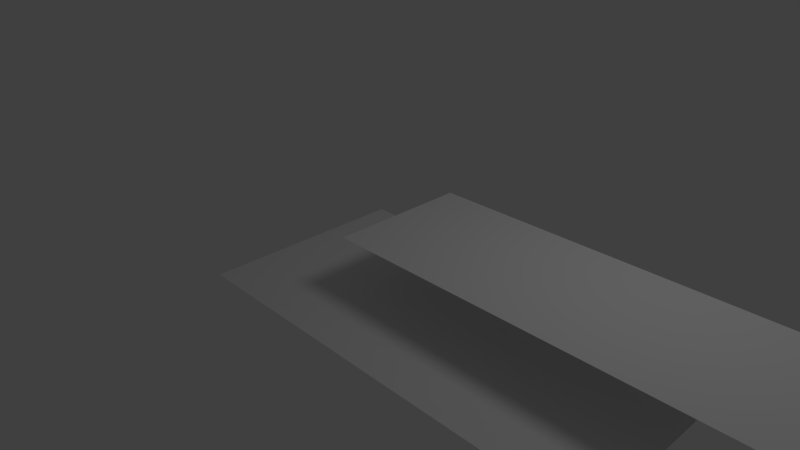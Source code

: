 # Source: intro-seg1.blend  (saved by Blender 2.59.0; exported with 4.5.12 LTS)
import bpy
from mathutils import Matrix  # noqa: F401  (used for matrix-valued properties, if any)

bpy.ops.wm.read_factory_settings(use_empty=True)
scene = bpy.context.scene
scene.name = 'Scene'

# ---- collections
col_collection_1 = bpy.data.collections.new('Collection 1'); scene.collection.children.link(col_collection_1)
col_collection_11 = bpy.data.collections.new('Collection 11'); scene.collection.children.link(col_collection_11)
col_collection_11.hide_render = True
col_collection_11.hide_viewport = True
col_collection_12 = bpy.data.collections.new('Collection 12'); scene.collection.children.link(col_collection_12)
col_collection_12.hide_render = True
col_collection_12.hide_viewport = True
col_collection_16 = bpy.data.collections.new('Collection 16'); scene.collection.children.link(col_collection_16)
col_collection_16.hide_render = True
col_collection_16.hide_viewport = True
col_collection_17 = bpy.data.collections.new('Collection 17'); scene.collection.children.link(col_collection_17)
col_collection_17.hide_render = True
col_collection_17.hide_viewport = True

# ---- world
world_world = bpy.data.worlds.new('World'); scene.world = world_world
world_world.color = (0.05088, 0.05088, 0.05088)
world_world.use_sun_shadow = False
world_world.sun_shadow_jitter_overblur = 0.0
world_world.cycles.sampling_method = 'MANUAL'
world_world.cycles.sample_map_resolution = 256

# ---- cameras
cam_camera = bpy.data.cameras.new('Camera')
cam_camera.clip_end = 100.0
cam_camera.lens = 35.0
cam_camera.ortho_scale = 7.314
cam_camera.dof.focus_distance = 0.0
cam_camera.dof.aperture_fstop = 128.0

# ---- lights
light_lamp = bpy.data.lights.new('Lamp', 'POINT')
light_lamp.transmission_factor = 0.0
light_lamp.cutoff_distance = 30.0
light_lamp.energy = 100.0
light_lamp.shadow_buffer_clip_start = 1.001
light_lamp.shadow_soft_size = 1.0
light_lamp.shadow_maximum_resolution = 0.006
light_lamp.use_absolute_resolution = True
light_lamp.cycles.use_multiple_importance_sampling = False

# ---- meshes
me_plane_038 = bpy.data.meshes.new('Plane.038')
me_plane_038.from_pydata([(1.0, 1.0, 0.0), (1.0, -1.0, 0.0), (-1.0, -1.0, 0.0), (-1.0, 1.0, 0.0)], [], [(0, 3, 2, 1)])
_uv = me_plane_038.uv_layers.new(name='UVTex')
_uv.uv.foreach_set('vector', [1.0, 1.0, 2.078e-07, 1.0, 0.0, 0.0, 1.0, 0.0])
me_plane_038.use_remesh_preserve_volume = False
me_plane_038.use_remesh_preserve_attributes = False
me_plane_038.use_mirror_vertex_groups = False
me_plane_038.update()
me_plane_037 = bpy.data.meshes.new('Plane.037')
me_plane_037.from_pydata([(1.0, 1.0, 0.0), (1.0, -1.0, 0.0), (-1.0, -1.0, 0.0), (-1.0, 1.0, 0.0)], [], [(0, 3, 2, 1)])
_uv = me_plane_037.uv_layers.new(name='UVTex')
_uv.uv.foreach_set('vector', [1.0, 1.0, 2.078e-07, 1.0, 0.0, 0.0, 1.0, 0.0])
me_plane_037.use_remesh_preserve_volume = False
me_plane_037.use_remesh_preserve_attributes = False
me_plane_037.use_mirror_vertex_groups = False
me_plane_037.update()
me_plane_036 = bpy.data.meshes.new('Plane.036')
me_plane_036.from_pydata([(1.0, 1.0, 0.0), (1.0, -1.0, 0.0), (-1.0, -1.0, 0.0), (-1.0, 1.0, 0.0)], [], [(0, 3, 2, 1)])
_uv = me_plane_036.uv_layers.new(name='UVTex')
_uv.uv.foreach_set('vector', [1.0, 1.0, 2.078e-07, 1.0, 0.0, 0.0, 1.0, 0.0])
me_plane_036.use_remesh_preserve_volume = False
me_plane_036.use_remesh_preserve_attributes = False
me_plane_036.use_mirror_vertex_groups = False
me_plane_036.update()
me_plane_035 = bpy.data.meshes.new('Plane.035')
me_plane_035.from_pydata([(1.0, 1.0, 0.0), (1.0, -1.0, 0.0), (-1.0, -1.0, 0.0), (-1.0, 1.0, 0.0)], [], [(0, 3, 2, 1)])
_uv = me_plane_035.uv_layers.new(name='UVTex')
_uv.uv.foreach_set('vector', [1.0, 1.0, 2.078e-07, 1.0, 0.0, 0.0, 1.0, 0.0])
me_plane_035.use_remesh_preserve_volume = False
me_plane_035.use_remesh_preserve_attributes = False
me_plane_035.use_mirror_vertex_groups = False
me_plane_035.update()
me_plane_034 = bpy.data.meshes.new('Plane.034')
me_plane_034.from_pydata([(1.0, 1.0, 0.0), (1.0, -1.0, 0.0), (-1.0, -1.0, 0.0), (-1.0, 1.0, 0.0)], [], [(0, 3, 2, 1)])
_uv = me_plane_034.uv_layers.new(name='UVTex')
_uv.uv.foreach_set('vector', [1.0, 1.0, 2.078e-07, 1.0, 0.0, 0.0, 1.0, 0.0])
me_plane_034.use_remesh_preserve_volume = False
me_plane_034.use_remesh_preserve_attributes = False
me_plane_034.use_mirror_vertex_groups = False
me_plane_034.update()
me_plane_033 = bpy.data.meshes.new('Plane.033')
me_plane_033.from_pydata([(1.0, 1.0, 0.0), (1.0, -1.0, 0.0), (-1.0, -1.0, 0.0), (-1.0, 1.0, 0.0)], [], [(0, 3, 2, 1)])
_uv = me_plane_033.uv_layers.new(name='UVTex')
_uv.uv.foreach_set('vector', [1.0, 1.0, 2.078e-07, 1.0, 0.0, 0.0, 1.0, 0.0])
me_plane_033.use_remesh_preserve_volume = False
me_plane_033.use_remesh_preserve_attributes = False
me_plane_033.use_mirror_vertex_groups = False
me_plane_033.update()
me_plane_032 = bpy.data.meshes.new('Plane.032')
me_plane_032.from_pydata([(1.0, 1.0, 0.0), (1.0, -1.0, 0.0), (-1.0, -1.0, 0.0), (-1.0, 1.0, 0.0)], [], [(0, 3, 2, 1)])
_uv = me_plane_032.uv_layers.new(name='UVTex')
_uv.uv.foreach_set('vector', [1.0, 1.0, 2.078e-07, 1.0, 0.0, 0.0, 1.0, 0.0])
me_plane_032.use_remesh_preserve_volume = False
me_plane_032.use_remesh_preserve_attributes = False
me_plane_032.use_mirror_vertex_groups = False
me_plane_032.update()
me_plane_031 = bpy.data.meshes.new('Plane.031')
me_plane_031.from_pydata([(1.0, 1.0, 0.0), (1.0, -1.0, 0.0), (-1.0, -1.0, 0.0), (-1.0, 1.0, 0.0)], [], [(0, 3, 2, 1)])
_uv = me_plane_031.uv_layers.new(name='UVTex')
_uv.uv.foreach_set('vector', [1.0, 1.0, 2.078e-07, 1.0, 0.0, 0.0, 1.0, 0.0])
me_plane_031.use_remesh_preserve_volume = False
me_plane_031.use_remesh_preserve_attributes = False
me_plane_031.use_mirror_vertex_groups = False
me_plane_031.update()
me_plane_030 = bpy.data.meshes.new('Plane.030')
me_plane_030.from_pydata([(1.0, 1.0, 0.0), (1.0, -1.0, 0.0), (-1.0, -1.0, 0.0), (-1.0, 1.0, 0.0)], [], [(0, 3, 2, 1)])
_uv = me_plane_030.uv_layers.new(name='UVTex')
_uv.uv.foreach_set('vector', [1.0, 1.0, 2.078e-07, 1.0, 0.0, 0.0, 1.0, 0.0])
me_plane_030.use_remesh_preserve_volume = False
me_plane_030.use_remesh_preserve_attributes = False
me_plane_030.use_mirror_vertex_groups = False
me_plane_030.update()
me_plane_029 = bpy.data.meshes.new('Plane.029')
me_plane_029.from_pydata([(1.0, 1.0, 0.0), (1.0, -1.0, 0.0), (-1.0, -1.0, 0.0), (-1.0, 1.0, 0.0)], [], [(0, 3, 2, 1)])
_uv = me_plane_029.uv_layers.new(name='UVTex')
_uv.uv.foreach_set('vector', [1.0, 1.0, 2.078e-07, 1.0, 0.0, 0.0, 1.0, 0.0])
me_plane_029.use_remesh_preserve_volume = False
me_plane_029.use_remesh_preserve_attributes = False
me_plane_029.use_mirror_vertex_groups = False
me_plane_029.update()
me_plane_028 = bpy.data.meshes.new('Plane.028')
me_plane_028.from_pydata([(1.0, 1.0, 0.0), (1.0, -1.0, 0.0), (-1.0, -1.0, 0.0), (-1.0, 1.0, 0.0)], [], [(0, 3, 2, 1)])
_uv = me_plane_028.uv_layers.new(name='UVTex')
_uv.uv.foreach_set('vector', [1.0, 1.0, 2.078e-07, 1.0, 0.0, 0.0, 1.0, 0.0])
me_plane_028.use_remesh_preserve_volume = False
me_plane_028.use_remesh_preserve_attributes = False
me_plane_028.use_mirror_vertex_groups = False
me_plane_028.update()
me_plane_027 = bpy.data.meshes.new('Plane.027')
me_plane_027.from_pydata([(1.0, 1.0, 0.0), (1.0, -1.0, 0.0), (-1.0, -1.0, 0.0), (-1.0, 1.0, 0.0)], [], [(0, 3, 2, 1)])
_uv = me_plane_027.uv_layers.new(name='UVTex')
_uv.uv.foreach_set('vector', [1.0, 1.0, 2.078e-07, 1.0, 0.0, 0.0, 1.0, 0.0])
me_plane_027.use_remesh_preserve_volume = False
me_plane_027.use_remesh_preserve_attributes = False
me_plane_027.use_mirror_vertex_groups = False
me_plane_027.update()
me_plane_026 = bpy.data.meshes.new('Plane.026')
me_plane_026.from_pydata([(1.0, 1.0, 0.0), (1.0, -1.0, 0.0), (-1.0, -1.0, 0.0), (-1.0, 1.0, 0.0)], [], [(0, 3, 2, 1)])
_uv = me_plane_026.uv_layers.new(name='UVTex')
_uv.uv.foreach_set('vector', [1.0, 1.0, 2.078e-07, 1.0, 0.0, 0.0, 1.0, 0.0])
me_plane_026.use_remesh_preserve_volume = False
me_plane_026.use_remesh_preserve_attributes = False
me_plane_026.use_mirror_vertex_groups = False
me_plane_026.update()
me_plane_025 = bpy.data.meshes.new('Plane.025')
me_plane_025.from_pydata([(1.0, 1.0, 0.0), (1.0, -1.0, 0.0), (-1.0, -1.0, 0.0), (-1.0, 1.0, 0.0)], [], [(0, 3, 2, 1)])
_uv = me_plane_025.uv_layers.new(name='UVTex')
_uv.uv.foreach_set('vector', [1.0, 1.0, 2.078e-07, 1.0, 0.0, 0.0, 1.0, 0.0])
me_plane_025.use_remesh_preserve_volume = False
me_plane_025.use_remesh_preserve_attributes = False
me_plane_025.use_mirror_vertex_groups = False
me_plane_025.update()
me_plane_024 = bpy.data.meshes.new('Plane.024')
me_plane_024.from_pydata([(1.0, 1.0, 0.0), (1.0, -1.0, 0.0), (-1.0, -1.0, 0.0), (-1.0, 1.0, 0.0)], [], [(0, 3, 2, 1)])
_uv = me_plane_024.uv_layers.new(name='UVTex')
_uv.uv.foreach_set('vector', [1.0, 1.0, 2.078e-07, 1.0, 0.0, 0.0, 1.0, 0.0])
me_plane_024.use_remesh_preserve_volume = False
me_plane_024.use_remesh_preserve_attributes = False
me_plane_024.use_mirror_vertex_groups = False
me_plane_024.update()
me_plane_023 = bpy.data.meshes.new('Plane.023')
me_plane_023.from_pydata([(1.0, 1.0, 0.0), (1.0, -1.0, 0.0), (-1.0, -1.0, 0.0), (-1.0, 1.0, 0.0)], [], [(0, 3, 2, 1)])
_uv = me_plane_023.uv_layers.new(name='UVTex')
_uv.uv.foreach_set('vector', [1.0, 1.0, 2.078e-07, 1.0, 0.0, 0.0, 1.0, 0.0])
me_plane_023.use_remesh_preserve_volume = False
me_plane_023.use_remesh_preserve_attributes = False
me_plane_023.use_mirror_vertex_groups = False
me_plane_023.update()
me_plane_022 = bpy.data.meshes.new('Plane.022')
me_plane_022.from_pydata([(1.0, 1.0, 0.0), (1.0, -1.0, 0.0), (-1.0, -1.0, 0.0), (-1.0, 1.0, 0.0)], [], [(0, 3, 2, 1)])
_uv = me_plane_022.uv_layers.new(name='UVTex')
_uv.uv.foreach_set('vector', [1.0, 1.0, 2.078e-07, 1.0, 0.0, 0.0, 1.0, 0.0])
me_plane_022.use_remesh_preserve_volume = False
me_plane_022.use_remesh_preserve_attributes = False
me_plane_022.use_mirror_vertex_groups = False
me_plane_022.update()
me_plane_021 = bpy.data.meshes.new('Plane.021')
me_plane_021.from_pydata([(1.0, 1.0, 0.0), (1.0, -1.0, 0.0), (-1.0, -1.0, 0.0), (-1.0, 1.0, 0.0)], [], [(0, 3, 2, 1)])
_uv = me_plane_021.uv_layers.new(name='UVTex')
_uv.uv.foreach_set('vector', [1.0, 1.0, 2.078e-07, 1.0, 0.0, 0.0, 1.0, 0.0])
me_plane_021.use_remesh_preserve_volume = False
me_plane_021.use_remesh_preserve_attributes = False
me_plane_021.use_mirror_vertex_groups = False
me_plane_021.update()
me_plane_020 = bpy.data.meshes.new('Plane.020')
me_plane_020.from_pydata([(1.0, 1.0, 0.0), (1.0, -1.0, 0.0), (-1.0, -1.0, 0.0), (-1.0, 1.0, 0.0)], [], [(0, 3, 2, 1)])
_uv = me_plane_020.uv_layers.new(name='UVTex')
_uv.uv.foreach_set('vector', [1.0, 1.0, 2.078e-07, 1.0, 0.0, 0.0, 1.0, 0.0])
me_plane_020.use_remesh_preserve_volume = False
me_plane_020.use_remesh_preserve_attributes = False
me_plane_020.use_mirror_vertex_groups = False
me_plane_020.update()
me_plane_019 = bpy.data.meshes.new('Plane.019')
me_plane_019.from_pydata([(1.0, 1.0, 0.0), (1.0, -1.0, 0.0), (-1.0, -1.0, 0.0), (-1.0, 1.0, 0.0)], [], [(0, 3, 2, 1)])
_uv = me_plane_019.uv_layers.new(name='UVTex')
_uv.uv.foreach_set('vector', [1.0, 1.0, 2.078e-07, 1.0, 0.0, 0.0, 1.0, 0.0])
me_plane_019.use_remesh_preserve_volume = False
me_plane_019.use_remesh_preserve_attributes = False
me_plane_019.use_mirror_vertex_groups = False
me_plane_019.update()
me_plane_018 = bpy.data.meshes.new('Plane.018')
me_plane_018.from_pydata([(1.0, 1.0, 0.0), (1.0, -1.0, 0.0), (-1.0, -1.0, 0.0), (-1.0, 1.0, 0.0)], [], [(0, 3, 2, 1)])
_uv = me_plane_018.uv_layers.new(name='UVTex')
_uv.uv.foreach_set('vector', [1.0, 1.0, 2.078e-07, 1.0, 0.0, 0.0, 1.0, 0.0])
me_plane_018.use_remesh_preserve_volume = False
me_plane_018.use_remesh_preserve_attributes = False
me_plane_018.use_mirror_vertex_groups = False
me_plane_018.update()
me_plane_017 = bpy.data.meshes.new('Plane.017')
me_plane_017.from_pydata([(1.0, 1.0, 0.0), (1.0, -1.0, 0.0), (-1.0, -1.0, 0.0), (-1.0, 1.0, 0.0)], [], [(0, 3, 2, 1)])
_uv = me_plane_017.uv_layers.new(name='UVTex')
_uv.uv.foreach_set('vector', [1.0, 1.0, 2.078e-07, 1.0, 0.0, 0.0, 1.0, 0.0])
me_plane_017.use_remesh_preserve_volume = False
me_plane_017.use_remesh_preserve_attributes = False
me_plane_017.use_mirror_vertex_groups = False
me_plane_017.update()
me_plane_016 = bpy.data.meshes.new('Plane.016')
me_plane_016.from_pydata([(1.0, 1.0, 0.0), (1.0, -1.0, 0.0), (-1.0, -1.0, 0.0), (-1.0, 1.0, 0.0)], [], [(0, 3, 2, 1)])
_uv = me_plane_016.uv_layers.new(name='UVTex')
_uv.uv.foreach_set('vector', [1.0, 1.0, 2.078e-07, 1.0, 0.0, 0.0, 1.0, 0.0])
me_plane_016.use_remesh_preserve_volume = False
me_plane_016.use_remesh_preserve_attributes = False
me_plane_016.use_mirror_vertex_groups = False
me_plane_016.update()
me_plane_013 = bpy.data.meshes.new('Plane.013')
me_plane_013.from_pydata([(1.0, 1.0, 0.0), (1.0, -1.0, 0.0), (-1.0, -1.0, 0.0), (-1.0, 1.0, 0.0)], [], [(0, 3, 2, 1)])
_uv = me_plane_013.uv_layers.new(name='UVTex')
_uv.uv.foreach_set('vector', [1.0, 1.0, 2.078e-07, 1.0, 0.0, 0.0, 1.0, 0.0])
me_plane_013.use_remesh_preserve_volume = False
me_plane_013.use_remesh_preserve_attributes = False
me_plane_013.use_mirror_vertex_groups = False
me_plane_013.update()
me_plane_012 = bpy.data.meshes.new('Plane.012')
me_plane_012.from_pydata([(1.0, 1.0, 0.0), (1.0, -1.0, 0.0), (-1.0, -1.0, 0.0), (-1.0, 1.0, 0.0)], [], [(0, 3, 2, 1)])
_uv = me_plane_012.uv_layers.new(name='UVTex')
_uv.uv.foreach_set('vector', [1.0, 1.0, 2.078e-07, 1.0, 0.0, 0.0, 1.0, 0.0])
me_plane_012.use_remesh_preserve_volume = False
me_plane_012.use_remesh_preserve_attributes = False
me_plane_012.use_mirror_vertex_groups = False
me_plane_012.update()
me_plane_011 = bpy.data.meshes.new('Plane.011')
me_plane_011.from_pydata([(1.0, 1.0, 0.0), (1.0, -1.0, 0.0), (-1.0, -1.0, 0.0), (-1.0, 1.0, 0.0)], [], [(0, 3, 2, 1)])
_uv = me_plane_011.uv_layers.new(name='UVTex')
_uv.uv.foreach_set('vector', [1.0, 1.0, 2.078e-07, 1.0, 0.0, 0.0, 1.0, 0.0])
me_plane_011.use_remesh_preserve_volume = False
me_plane_011.use_remesh_preserve_attributes = False
me_plane_011.use_mirror_vertex_groups = False
me_plane_011.update()
me_plane_010 = bpy.data.meshes.new('Plane.010')
me_plane_010.from_pydata([(1.0, 1.0, 0.0), (1.0, -1.0, 0.0), (-1.0, -1.0, 0.0), (-1.0, 1.0, 0.0)], [], [(0, 3, 2, 1)])
_uv = me_plane_010.uv_layers.new(name='UVTex')
_uv.uv.foreach_set('vector', [1.0, 1.0, 2.078e-07, 1.0, 0.0, 0.0, 1.0, 0.0])
me_plane_010.use_remesh_preserve_volume = False
me_plane_010.use_remesh_preserve_attributes = False
me_plane_010.use_mirror_vertex_groups = False
me_plane_010.update()
me_plane_009 = bpy.data.meshes.new('Plane.009')
me_plane_009.from_pydata([(1.0, 1.0, 0.0), (1.0, -1.0, 0.0), (-1.0, -1.0, 0.0), (-1.0, 1.0, 0.0)], [], [(0, 3, 2, 1)])
_uv = me_plane_009.uv_layers.new(name='UVTex')
_uv.uv.foreach_set('vector', [1.0, 1.0, 2.078e-07, 1.0, 0.0, 0.0, 1.0, 0.0])
me_plane_009.use_remesh_preserve_volume = False
me_plane_009.use_remesh_preserve_attributes = False
me_plane_009.use_mirror_vertex_groups = False
me_plane_009.update()
me_plane_008 = bpy.data.meshes.new('Plane.008')
me_plane_008.from_pydata([(1.0, 1.0, 0.0), (1.0, -1.0, 0.0), (-1.0, -1.0, 0.0), (-1.0, 1.0, 0.0)], [], [(0, 3, 2, 1)])
_uv = me_plane_008.uv_layers.new(name='UVTex')
_uv.uv.foreach_set('vector', [1.0, 1.0, 2.078e-07, 1.0, 0.0, 0.0, 1.0, 0.0])
me_plane_008.use_remesh_preserve_volume = False
me_plane_008.use_remesh_preserve_attributes = False
me_plane_008.use_mirror_vertex_groups = False
me_plane_008.update()
me_plane_007 = bpy.data.meshes.new('Plane.007')
me_plane_007.from_pydata([(1.0, 1.0, 0.0), (1.0, -1.0, 0.0), (-1.0, -1.0, 0.0), (-1.0, 1.0, 0.0)], [], [(0, 3, 2, 1)])
_uv = me_plane_007.uv_layers.new(name='UVTex')
_uv.uv.foreach_set('vector', [1.0, 1.0, 2.078e-07, 1.0, 0.0, 0.0, 1.0, 0.0])
me_plane_007.use_remesh_preserve_volume = False
me_plane_007.use_remesh_preserve_attributes = False
me_plane_007.use_mirror_vertex_groups = False
me_plane_007.update()
me_plane_006 = bpy.data.meshes.new('Plane.006')
me_plane_006.from_pydata([(1.0, 1.0, 0.0), (1.0, -1.0, 0.0), (-1.0, -1.0, 0.0), (-1.0, 1.0, 0.0)], [], [(0, 3, 2, 1)])
_uv = me_plane_006.uv_layers.new(name='UVTex')
_uv.uv.foreach_set('vector', [1.0, 1.0, 2.078e-07, 1.0, 0.0, 0.0, 1.0, 0.0])
me_plane_006.use_remesh_preserve_volume = False
me_plane_006.use_remesh_preserve_attributes = False
me_plane_006.use_mirror_vertex_groups = False
me_plane_006.update()
me_plane_005 = bpy.data.meshes.new('Plane.005')
me_plane_005.from_pydata([(1.0, 1.0, 0.0), (1.0, -1.0, 0.0), (-1.0, -1.0, 0.0), (-1.0, 1.0, 0.0)], [], [(0, 3, 2, 1)])
_uv = me_plane_005.uv_layers.new(name='UVTex')
_uv.uv.foreach_set('vector', [1.0, 1.0, 2.078e-07, 1.0, 0.0, 0.0, 1.0, 0.0])
me_plane_005.use_remesh_preserve_volume = False
me_plane_005.use_remesh_preserve_attributes = False
me_plane_005.use_mirror_vertex_groups = False
me_plane_005.update()
me_plane_004 = bpy.data.meshes.new('Plane.004')
me_plane_004.from_pydata([(1.0, 1.0, 0.0), (1.0, -1.0, 0.0), (-1.0, -1.0, 0.0), (-1.0, 1.0, 0.0)], [], [(0, 3, 2, 1)])
_uv = me_plane_004.uv_layers.new(name='UVTex')
_uv.uv.foreach_set('vector', [1.0, 1.0, 2.078e-07, 1.0, 0.0, 0.0, 1.0, 0.0])
me_plane_004.use_remesh_preserve_volume = False
me_plane_004.use_remesh_preserve_attributes = False
me_plane_004.use_mirror_vertex_groups = False
me_plane_004.update()
me_plane_003 = bpy.data.meshes.new('Plane.003')
me_plane_003.from_pydata([(1.0, 1.0, 0.0), (1.0, -1.0, 0.0), (-1.0, -1.0, 0.0), (-1.0, 1.0, 0.0)], [], [(0, 3, 2, 1)])
_uv = me_plane_003.uv_layers.new(name='UVTex')
_uv.uv.foreach_set('vector', [1.0, 1.0, 2.078e-07, 1.0, 0.0, 0.0, 1.0, 0.0])
me_plane_003.use_remesh_preserve_volume = False
me_plane_003.use_remesh_preserve_attributes = False
me_plane_003.use_mirror_vertex_groups = False
me_plane_003.update()
me_plane_002 = bpy.data.meshes.new('Plane.002')
me_plane_002.from_pydata([(1.0, 1.0, 0.0), (1.0, -1.0, 0.0), (-1.0, -1.0, 0.0), (-1.0, 1.0, 0.0)], [], [(0, 3, 2, 1)])
_uv = me_plane_002.uv_layers.new(name='UVTex')
_uv.uv.foreach_set('vector', [1.0, 1.0, 2.078e-07, 1.0, 0.0, 0.0, 1.0, 0.0])
me_plane_002.use_remesh_preserve_volume = False
me_plane_002.use_remesh_preserve_attributes = False
me_plane_002.use_mirror_vertex_groups = False
me_plane_002.update()
me_plane_001 = bpy.data.meshes.new('Plane.001')
me_plane_001.from_pydata([(1.0, 1.0, 0.0), (1.0, -1.0, 0.0), (-1.0, -1.0, 0.0), (-1.0, 1.0, 0.0)], [], [(0, 3, 2, 1)])
_uv = me_plane_001.uv_layers.new(name='UVTex')
_uv.uv.foreach_set('vector', [1.0, 1.0, 2.078e-07, 1.0, 0.0, 0.0, 1.0, 0.0])
me_plane_001.use_remesh_preserve_volume = False
me_plane_001.use_remesh_preserve_attributes = False
me_plane_001.use_mirror_vertex_groups = False
me_plane_001.update()
me_plane = bpy.data.meshes.new('Plane')
me_plane.from_pydata([(1.0, 1.0, 0.0), (1.0, -1.0, 0.0), (-1.0, -1.0, 0.0), (-1.0, 1.0, 0.0)], [], [(0, 3, 2, 1)])
_uv = me_plane.uv_layers.new(name='UVTex')
_uv.uv.foreach_set('vector', [1.0, 1.0, 2.078e-07, 1.0, 0.0, 0.0, 1.0, 0.0])
me_plane.use_remesh_preserve_volume = False
me_plane.use_remesh_preserve_attributes = False
me_plane.use_mirror_vertex_groups = False
me_plane.update()
me_plane_015 = bpy.data.meshes.new('Plane.015')
me_plane_015.from_pydata([(-0.8525, 1.237, 2.689e-07), (-1.781, 1.236, 2.689e-07), (-1.784, -0.9692, 2.093e-07), (3.537, -0.9705, 1.497e-07), (3.533, -0.9106, 9.013e-08), (3.493, -0.8481, 3.053e-08), (3.489, -0.7968, -2.908e-08), (3.494, -0.7491, -2.908e-08), (3.482, -0.6982, -2.908e-08), (3.481, -0.6563, -2.908e-08), (3.397, -0.6654, -2.908e-08), (3.349, -0.6812, -2.908e-08), (3.296, -0.6794, -2.908e-08), (3.235, -0.6918, -2.908e-08), (-1.739, -0.692, -2.908e-08), (-1.749, -0.5675, -2.908e-08), (-1.743, -0.488, -2.908e-08), (-1.738, -0.4045, -2.908e-08), (-1.747, -0.2735, -2.908e-08), (-1.74, -0.07863, -2.908e-08), (-1.744, 0.02711, -2.908e-08), (-1.731, 0.08644, -2.908e-08), (-1.695, 0.1275, -2.908e-08), (-1.633, 0.1302, -2.908e-08), (-1.575, 0.1406, -2.908e-08), (-1.483, 0.168, -2.908e-08), (-1.414, 0.1689, -2.908e-08), (-1.281, 0.1596, -2.908e-08), (-1.046, 0.1725, -2.908e-08), (-0.9412, 0.1641, -2.908e-08), (-0.7969, 0.1736, -2.908e-08), (-0.744, 0.1666, -2.908e-08), (-0.7438, 0.33, -2.908e-08), (-0.735, 0.4201, -2.908e-08), (-0.7527, 0.6336, -2.908e-08), (-0.7313, 0.8228, -2.908e-08), (-0.744, 0.94, -2.908e-08), (-0.735, 1.017, -2.908e-08), (-0.7576, 1.126, -2.908e-08), (-0.8023, 1.16, -2.908e-08), (-0.8251, 1.213, -2.908e-08), (-1.309, 0.6904, 2.384e-07)], [], [(0, 41, 40), (39, 40, 41), (38, 39, 41), (37, 38, 41), (36, 37, 41), (35, 36, 41), (34, 35, 41), (33, 34, 41), (32, 33, 41), (31, 32, 41), (30, 31, 41), (29, 30, 41), (28, 29, 41), (27, 28, 41), (26, 27, 41), (25, 26, 41), (24, 25, 41), (23, 24, 41), (22, 23, 41), (0, 1, 41), (1, 22, 41), (1, 21, 22), (1, 20, 21), (1, 2, 20), (2, 19, 20), (2, 18, 19), (2, 17, 18), (2, 16, 17), (2, 15, 16), (2, 14, 15), (2, 13, 14), (2, 3, 13), (3, 12, 13), (3, 11, 12), (3, 10, 11), (8, 9, 10), (7, 8, 10), (6, 7, 10), (5, 6, 10), (3, 4, 5), (3, 5, 10)])
me_plane_015.polygons.foreach_set('use_smooth', [True] * 41)
_uv = me_plane_015.uv_layers.new(name='UVTex')
_uv.uv.foreach_set('vector', [0.3468, 0.6178, 0.3154, 0.5803, 0.3486, 0.6162, 0.3502, 0.6125, 0.3486, 0.6162, 0.3154, 0.5803, 0.3533, 0.6102, 0.3502, 0.6125, 0.3154, 0.5803, 0.3548, 0.6027, 0.3533, 0.6102, 0.3154, 0.5803, 0.3542, 0.5975, 0.3548, 0.6027, 0.3154, 0.5803, 0.3551, 0.5894, 0.3542, 0.5975, 0.3154, 0.5803, 0.3536, 0.5764, 0.3551, 0.5894, 0.3154, 0.5803, 0.3548, 0.5618, 0.3536, 0.5764, 0.3154, 0.5803, 0.3542, 0.5556, 0.3548, 0.5618, 0.3154, 0.5803, 0.3542, 0.5444, 0.3542, 0.5556, 0.3154, 0.5803, 0.3506, 0.5449, 0.3542, 0.5444, 0.3154, 0.5803, 0.3407, 0.5442, 0.3506, 0.5449, 0.3154, 0.5803, 0.3335, 0.5448, 0.3407, 0.5442, 0.3154, 0.5803, 0.3174, 0.5439, 0.3335, 0.5448, 0.3154, 0.5803, 0.3082, 0.5445, 0.3174, 0.5439, 0.3154, 0.5803, 0.3035, 0.5445, 0.3082, 0.5445, 0.3154, 0.5803, 0.2972, 0.5426, 0.3035, 0.5445, 0.3154, 0.5803, 0.2932, 0.5419, 0.2972, 0.5426, 0.3154, 0.5803, 0.2889, 0.5417, 0.2932, 0.5419, 0.3154, 0.5803, 0.3468, 0.6178, 0.283, 0.6178, 0.3154, 0.5803, 0.283, 0.6178, 0.2889, 0.5417, 0.3154, 0.5803, 0.283, 0.6178, 0.2864, 0.5389, 0.2889, 0.5417, 0.283, 0.6178, 0.2855, 0.5348, 0.2864, 0.5389, 0.283, 0.6178, 0.2828, 0.4664, 0.2855, 0.5348, 0.2828, 0.4664, 0.2859, 0.5275, 0.2855, 0.5348, 0.2828, 0.4664, 0.2854, 0.5142, 0.2859, 0.5275, 0.2828, 0.4664, 0.286, 0.5052, 0.2854, 0.5142, 0.2828, 0.4664, 0.2856, 0.4995, 0.286, 0.5052, 0.2828, 0.4664, 0.2852, 0.494, 0.2856, 0.4995, 0.2828, 0.4664, 0.2859, 0.4855, 0.2852, 0.494, 0.2828, 0.4664, 0.6273, 0.4855, 0.2859, 0.4855, 0.2828, 0.4664, 0.648, 0.4663, 0.6273, 0.4855, 0.648, 0.4663, 0.6315, 0.4863, 0.6273, 0.4855, 0.648, 0.4663, 0.6351, 0.4862, 0.6315, 0.4863, 0.648, 0.4663, 0.6384, 0.4873, 0.6351, 0.4862, 0.6443, 0.485, 0.6442, 0.4879, 0.6384, 0.4873, 0.6451, 0.4815, 0.6443, 0.485, 0.6384, 0.4873, 0.6447, 0.4783, 0.6451, 0.4815, 0.6384, 0.4873, 0.645, 0.4747, 0.6447, 0.4783, 0.6384, 0.4873, 0.648, 0.4663, 0.6478, 0.4704, 0.645, 0.4747, 0.648, 0.4663, 0.645, 0.4747, 0.6384, 0.4873])
me_plane_015.use_remesh_preserve_volume = False
me_plane_015.use_remesh_preserve_attributes = False
me_plane_015.use_mirror_vertex_groups = False
me_plane_015.update()
me_plane_014 = bpy.data.meshes.new('Plane.014')
me_plane_014.from_pydata([(-0.8525, 1.237, 2.689e-07), (-1.781, 1.236, 2.689e-07), (-1.784, -0.9692, 2.093e-07), (3.537, -0.9705, 1.497e-07), (3.533, -0.9106, 9.013e-08), (3.493, -0.8481, 3.053e-08), (3.489, -0.7968, -2.908e-08), (3.494, -0.7491, -2.908e-08), (3.482, -0.6982, -2.908e-08), (3.481, -0.6563, -2.908e-08), (3.397, -0.6654, -2.908e-08), (3.349, -0.6812, -2.908e-08), (3.296, -0.6794, -2.908e-08), (3.235, -0.6918, -2.908e-08), (-1.739, -0.692, -2.908e-08), (-1.749, -0.5675, -2.908e-08), (-1.743, -0.488, -2.908e-08), (-1.738, -0.4045, -2.908e-08), (-1.747, -0.2735, -2.908e-08), (-1.74, -0.07863, -2.908e-08), (-1.744, 0.02711, -2.908e-08), (-1.731, 0.08644, -2.908e-08), (-1.695, 0.1275, -2.908e-08), (-1.633, 0.1302, -2.908e-08), (-1.575, 0.1406, -2.908e-08), (-1.483, 0.168, -2.908e-08), (-1.414, 0.1689, -2.908e-08), (-1.281, 0.1596, -2.908e-08), (-1.046, 0.1725, -2.908e-08), (-0.9412, 0.1641, -2.908e-08), (-0.7969, 0.1736, -2.908e-08), (-0.744, 0.1666, -2.908e-08), (-0.7438, 0.33, -2.908e-08), (-0.735, 0.4201, -2.908e-08), (-0.7527, 0.6336, -2.908e-08), (-0.7313, 0.8228, -2.908e-08), (-0.744, 0.94, -2.908e-08), (-0.735, 1.017, -2.908e-08), (-0.7576, 1.126, -2.908e-08), (-0.8023, 1.16, -2.908e-08), (-0.8251, 1.213, -2.908e-08)], [(0, 1), (1, 2), (2, 3), (3, 4), (4, 5), (5, 6), (6, 7), (7, 8), (8, 9), (9, 10), (10, 11), (11, 12), (12, 13), (13, 14), (15, 14), (16, 15), (16, 17), (17, 18), (18, 19), (19, 20), (20, 21), (22, 21), (23, 22), (23, 24), (24, 25), (26, 25), (26, 27), (27, 28), (29, 28), (29, 30), (31, 30), (31, 32), (32, 33), (34, 33), (35, 34), (35, 36), (37, 36), (38, 37), (38, 39), (40, 39), (0, 40)], [])
me_plane_014.use_remesh_preserve_volume = False
me_plane_014.use_remesh_preserve_attributes = False
me_plane_014.use_mirror_vertex_groups = False
me_plane_014.update()
me_plane_041 = bpy.data.meshes.new('Plane.041')
me_plane_041.from_pydata([(7.42, 0.7788, 5.618e-06), (-5.349, 0.7796, 5.379e-06), (-5.39, 0.7422, 5.141e-06), (-5.415, 0.6754, 4.902e-06), (-5.437, 0.6404, 4.664e-06), (-5.437, 0.5309, 4.425e-06), (-5.419, 0.296, 4.187e-06), (-5.449, 0.06963, 3.949e-06), (-5.432, -0.06471, 3.71e-06), (-5.429, -0.2881, 3.472e-06), (-5.26, -0.295, 3.233e-06), (-5.1, -0.2785, 2.995e-06), (-4.952, -0.2961, 2.757e-06), (-4.719, -0.3005, 2.518e-06), (-4.421, -0.2855, 2.28e-06), (-4.213, -0.3057, 2.041e-06), (-4.006, -0.2859, 1.803e-06), (-3.885, -0.2878, 1.56e-06), (-3.804, -0.3035, 1.326e-06), (-3.583, -0.2969, 1.088e-06), (-3.452, -0.2784, 8.492e-07), (-3.197, -0.3005, 6.107e-07), (-3.051, -0.2806, 3.723e-07), (-2.964, -0.2863, 1.339e-07), (-2.867, -0.2753, -1.045e-07), (-2.735, -0.2886, -3.429e-07), (-2.571, -0.2714, -5.813e-07), (-2.356, -0.2894, -8.198e-07), (-2.097, -0.2921, -1.058e-06), (-1.895, -0.2784, -1.297e-06), (-1.712, -0.2996, -1.535e-06), (-1.478, -0.2797, -1.773e-06), (-1.203, -0.298, -2.012e-06), (-0.7671, -0.2957, -2.25e-06), (1.679, -0.2965, -2.489e-06), (2.225, -0.2757, -2.489e-06), (2.458, -0.2965, -2.489e-06), (3.167, -0.28, -2.489e-06), (3.761, -0.2746, -2.489e-06), (3.934, -0.2252, -2.489e-06), (4.03, -0.1627, -2.489e-06), (4.29, -0.1188, -2.489e-06), (4.993, -0.1035, -2.489e-06), (5.088, -0.06894, -2.489e-06), (5.241, 0.09613, -2.489e-06), (5.393, 0.1257, -2.488e-06), (5.522, 0.2795, -2.489e-06), (5.647, 0.3309, -2.488e-06), (6.051, 0.3656, -2.488e-06), (6.474, 0.4598, -2.489e-06), (6.704, 0.4704, -2.489e-06), (6.965, 0.5025, -2.489e-06), (7.073, 0.5375, -2.489e-06), (7.336, 0.5883, -2.489e-06), (7.398, 0.6124, -2.489e-06), (7.415, 0.6392, -2.489e-06), (4.78, -0.1161, -2.489e-06), (-0.6385, 0.3112, 5.007e-06)], [], [(1, 2, 57), (2, 3, 57), (3, 4, 57), (4, 5, 57), (5, 6, 57), (6, 7, 57), (7, 8, 57), (8, 9, 57), (9, 10, 57), (10, 11, 57), (11, 12, 57), (12, 13, 57), (13, 14, 57), (14, 15, 57), (15, 16, 57), (16, 17, 57), (17, 18, 57), (18, 19, 57), (19, 20, 57), (20, 21, 57), (21, 22, 57), (22, 23, 57), (23, 24, 57), (24, 25, 57), (25, 26, 57), (26, 27, 57), (27, 28, 57), (28, 29, 57), (29, 30, 57), (30, 31, 57), (31, 32, 57), (32, 33, 57), (33, 34, 57), (34, 35, 57), (35, 36, 57), (36, 37, 57), (37, 38, 57), (38, 39, 57), (39, 40, 57), (40, 41, 57), (41, 56, 57), (42, 57, 56), (42, 43, 57), (43, 44, 57), (44, 45, 57), (45, 46, 57), (46, 47, 57), (47, 48, 57), (48, 49, 57), (0, 1, 57), (0, 57, 55), (54, 55, 57), (53, 54, 57), (52, 53, 57), (51, 52, 57), (50, 51, 57), (49, 50, 57)])
me_plane_041.polygons.foreach_set('use_smooth', [True] * 57)
_uv = me_plane_041.uv_layers.new(name='UVTex')
_uv.uv.foreach_set('vector', [0.0, 0.0, 1.0, 0.0, 1.0, 1.0, 0.0, 0.0, 1.0, 0.0, 1.0, 1.0, 0.0, 0.0, 1.0, 0.0, 1.0, 1.0, 0.0, 0.0, 1.0, 0.0, 1.0, 1.0, 0.0, 0.0, 1.0, 0.0, 1.0, 1.0, 0.0, 0.0, 1.0, 0.0, 1.0, 1.0, 0.0, 0.0, 1.0, 0.0, 1.0, 1.0, 0.0, 0.0, 1.0, 0.0, 1.0, 1.0, 0.0, 0.0, 1.0, 0.0, 1.0, 1.0, 0.0, 0.0, 1.0, 0.0, 1.0, 1.0, 0.0, 0.0, 1.0, 0.0, 1.0, 1.0, 0.0, 0.0, 1.0, 0.0, 1.0, 1.0, 0.0, 0.0, 1.0, 0.0, 1.0, 1.0, 0.0, 0.0, 1.0, 0.0, 1.0, 1.0, 0.0, 0.0, 1.0, 0.0, 1.0, 1.0, 0.0, 0.0, 1.0, 0.0, 1.0, 1.0, 0.0, 0.0, 1.0, 0.0, 1.0, 1.0, 0.0, 0.0, 1.0, 0.0, 1.0, 1.0, 0.0, 0.0, 1.0, 0.0, 1.0, 1.0, 0.0, 0.0, 1.0, 0.0, 1.0, 1.0, 0.0, 0.0, 1.0, 0.0, 1.0, 1.0, 0.0, 0.0, 1.0, 0.0, 1.0, 1.0, 0.0, 0.0, 1.0, 0.0, 1.0, 1.0, 0.0, 0.0, 1.0, 0.0, 1.0, 1.0, 0.0, 0.0, 1.0, 0.0, 1.0, 1.0, 0.0, 0.0, 1.0, 0.0, 1.0, 1.0, 0.0, 0.0, 1.0, 0.0, 1.0, 1.0, 0.0, 0.0, 1.0, 0.0, 1.0, 1.0, 0.0, 0.0, 1.0, 0.0, 1.0, 1.0, 0.0, 0.0, 1.0, 0.0, 1.0, 1.0, 0.0, 0.0, 1.0, 0.0, 1.0, 1.0, 0.0, 0.0, 1.0, 0.0, 1.0, 1.0, 0.0, 0.0, 1.0, 0.0, 1.0, 1.0, 0.0, 0.0, 1.0, 0.0, 1.0, 1.0, 0.0, 0.0, 1.0, 0.0, 1.0, 1.0, 0.0, 0.0, 1.0, 0.0, 1.0, 1.0, 0.0, 0.0, 1.0, 0.0, 1.0, 1.0, 0.0, 0.0, 1.0, 0.0, 1.0, 1.0, 0.0, 0.0, 1.0, 0.0, 1.0, 1.0, 0.0, 0.0, 1.0, 0.0, 1.0, 1.0, 0.0, 0.0, 1.0, 0.0, 1.0, 1.0, 0.0, 0.0, 1.0, 0.0, 1.0, 1.0, 0.0, 0.0, 1.0, 0.0, 1.0, 1.0, 0.0, 0.0, 1.0, 0.0, 1.0, 1.0, 0.0, 0.0, 1.0, 0.0, 1.0, 1.0, 0.0, 0.0, 1.0, 0.0, 1.0, 1.0, 0.0, 0.0, 1.0, 0.0, 1.0, 1.0, 0.0, 0.0, 1.0, 0.0, 1.0, 1.0, 0.0, 0.0, 1.0, 0.0, 1.0, 1.0, 0.0, 0.0, 1.0, 0.0, 1.0, 1.0, 0.0, 0.0, 1.0, 0.0, 1.0, 1.0, 0.0, 0.0, 1.0, 0.0, 1.0, 1.0, 0.0, 0.0, 1.0, 0.0, 1.0, 1.0, 0.0, 0.0, 1.0, 0.0, 1.0, 1.0, 0.0, 0.0, 1.0, 0.0, 1.0, 1.0, 0.0, 0.0, 1.0, 0.0, 1.0, 1.0, 0.0, 0.0, 1.0, 0.0, 1.0, 1.0])
me_plane_041.use_remesh_preserve_volume = False
me_plane_041.use_remesh_preserve_attributes = False
me_plane_041.use_mirror_vertex_groups = False
me_plane_041.update()
me_plane_040 = bpy.data.meshes.new('Plane.040')
me_plane_040.from_pydata([(7.42, 0.7788, 5.618e-06), (-5.349, 0.7796, 5.379e-06), (-5.39, 0.7422, 5.141e-06), (-5.415, 0.6754, 4.902e-06), (-5.437, 0.6404, 4.664e-06), (-5.437, 0.5309, 4.425e-06), (-5.419, 0.296, 4.187e-06), (-5.449, 0.06963, 3.949e-06), (-5.432, -0.06471, 3.71e-06), (-5.429, -0.2881, 3.472e-06), (-5.26, -0.295, 3.233e-06), (-5.1, -0.2785, 2.995e-06), (-4.952, -0.2961, 2.757e-06), (-4.719, -0.3005, 2.518e-06), (-4.421, -0.2855, 2.28e-06), (-4.213, -0.3057, 2.041e-06), (-4.006, -0.2859, 1.803e-06), (-3.885, -0.2878, 1.56e-06), (-3.804, -0.3035, 1.326e-06), (-3.583, -0.2969, 1.088e-06), (-3.452, -0.2784, 8.492e-07), (-3.197, -0.3005, 6.107e-07), (-3.051, -0.2806, 3.723e-07), (-2.964, -0.2863, 1.339e-07), (-2.867, -0.2753, -1.045e-07), (-2.735, -0.2886, -3.429e-07), (-2.571, -0.2714, -5.813e-07), (-2.356, -0.2894, -8.198e-07), (-2.097, -0.2921, -1.058e-06), (-1.895, -0.2784, -1.297e-06), (-1.712, -0.2996, -1.535e-06), (-1.478, -0.2797, -1.773e-06), (-1.203, -0.298, -2.012e-06), (-0.7671, -0.2957, -2.25e-06), (1.679, -0.2965, -2.489e-06), (2.225, -0.2757, -2.489e-06), (2.458, -0.2965, -2.489e-06), (3.167, -0.28, -2.489e-06), (3.761, -0.2746, -2.489e-06), (3.934, -0.2252, -2.489e-06), (4.03, -0.1627, -2.489e-06), (4.29, -0.1188, -2.489e-06), (4.993, -0.1035, -2.489e-06), (5.088, -0.06894, -2.489e-06), (5.241, 0.09613, -2.489e-06), (5.393, 0.1257, -2.488e-06), (5.522, 0.2795, -2.489e-06), (5.647, 0.3309, -2.488e-06), (6.051, 0.3656, -2.488e-06), (6.474, 0.4598, -2.489e-06), (6.704, 0.4704, -2.489e-06), (6.965, 0.5025, -2.489e-06), (7.073, 0.5375, -2.489e-06), (7.336, 0.5883, -2.489e-06), (7.398, 0.6124, -2.489e-06), (7.415, 0.6392, -2.489e-06), (4.78, -0.1161, -2.489e-06)], [(0, 1), (1, 2), (2, 3), (3, 4), (4, 5), (5, 6), (6, 7), (7, 8), (8, 9), (9, 10), (10, 11), (11, 12), (12, 13), (13, 14), (14, 15), (15, 16), (16, 17), (17, 18), (18, 19), (19, 20), (20, 21), (21, 22), (22, 23), (23, 24), (24, 25), (25, 26), (26, 27), (27, 28), (28, 29), (29, 30), (30, 31), (31, 32), (32, 33), (33, 34), (34, 35), (35, 36), (36, 37), (37, 38), (38, 39), (39, 40), (40, 41), (42, 43), (43, 44), (44, 45), (45, 46), (46, 47), (47, 48), (48, 49), (49, 50), (50, 51), (51, 52), (52, 53), (53, 54), (54, 55), (0, 55), (41, 56), (42, 56)], [])
me_plane_040.use_remesh_preserve_volume = False
me_plane_040.use_remesh_preserve_attributes = False
me_plane_040.use_mirror_vertex_groups = False
me_plane_040.update()

# ---- objects
ob_plane_038 = bpy.data.objects.new('Plane.038', me_plane_038)
ob_plane_037 = bpy.data.objects.new('Plane.037', me_plane_037)
ob_plane_036 = bpy.data.objects.new('Plane.036', me_plane_036)
ob_plane_035 = bpy.data.objects.new('Plane.035', me_plane_035)
ob_plane_034 = bpy.data.objects.new('Plane.034', me_plane_034)
ob_plane_033 = bpy.data.objects.new('Plane.033', me_plane_033)
ob_plane_032 = bpy.data.objects.new('Plane.032', me_plane_032)
ob_plane_031 = bpy.data.objects.new('Plane.031', me_plane_031)
ob_plane_030 = bpy.data.objects.new('Plane.030', me_plane_030)
ob_plane_029 = bpy.data.objects.new('Plane.029', me_plane_029)
ob_plane_028 = bpy.data.objects.new('Plane.028', me_plane_028)
ob_plane_027 = bpy.data.objects.new('Plane.027', me_plane_027)
ob_plane_026 = bpy.data.objects.new('Plane.026', me_plane_026)
ob_plane_025 = bpy.data.objects.new('Plane.025', me_plane_025)
ob_plane_024 = bpy.data.objects.new('Plane.024', me_plane_024)
ob_plane_023 = bpy.data.objects.new('Plane.023', me_plane_023)
ob_plane_022 = bpy.data.objects.new('Plane.022', me_plane_022)
ob_plane_021 = bpy.data.objects.new('Plane.021', me_plane_021)
ob_plane_020 = bpy.data.objects.new('Plane.020', me_plane_020)
ob_plane_019 = bpy.data.objects.new('Plane.019', me_plane_019)
ob_plane_018 = bpy.data.objects.new('Plane.018', me_plane_018)
ob_plane_017 = bpy.data.objects.new('Plane.017', me_plane_017)
ob_plane_016 = bpy.data.objects.new('Plane.016', me_plane_016)
ob_plane_013 = bpy.data.objects.new('Plane.013', me_plane_013)
ob_plane_012 = bpy.data.objects.new('Plane.012', me_plane_012)
ob_plane_011 = bpy.data.objects.new('Plane.011', me_plane_011)
ob_plane_010 = bpy.data.objects.new('Plane.010', me_plane_010)
ob_plane_009 = bpy.data.objects.new('Plane.009', me_plane_009)
ob_plane_008 = bpy.data.objects.new('Plane.008', me_plane_008)
ob_plane_007 = bpy.data.objects.new('Plane.007', me_plane_007)
ob_plane_006 = bpy.data.objects.new('Plane.006', me_plane_006)
ob_plane_005 = bpy.data.objects.new('Plane.005', me_plane_005)
ob_plane_004 = bpy.data.objects.new('Plane.004', me_plane_004)
ob_plane_003 = bpy.data.objects.new('Plane.003', me_plane_003)
ob_plane_002 = bpy.data.objects.new('Plane.002', me_plane_002)
ob_plane_001 = bpy.data.objects.new('Plane.001', me_plane_001)
ob_plane = bpy.data.objects.new('Plane', me_plane)
ob_lamp = bpy.data.objects.new('Lamp', light_lamp)
ob_camera = bpy.data.objects.new('Camera', cam_camera)
ob_plane_015 = bpy.data.objects.new('Plane.015', me_plane_015)
ob_plane_014 = bpy.data.objects.new('Plane.014', me_plane_014)
ob_plane_040 = bpy.data.objects.new('Plane.040', me_plane_041)
ob_plane_039 = bpy.data.objects.new('Plane.039', me_plane_040)

# ---- transforms, parenting, visibility, modifiers, constraints
ob_plane_038.location = (10.0, -0.5, 0.7643)
ob_plane_038.scale = (0.5, 0.5, 0.5)
ob_plane_038.lineart.crease_threshold = 0.0
ob_plane_037.location = (9.0, -0.5, 0.7643)
ob_plane_037.scale = (0.5, 0.5, 0.5)
ob_plane_037.lineart.crease_threshold = 0.0
ob_plane_036.location = (8.0, -0.5, 0.7643)
ob_plane_036.scale = (0.5, 0.5, 0.5)
ob_plane_036.lineart.crease_threshold = 0.0
ob_plane_035.location = (7.0, -0.5, 0.7643)
ob_plane_035.scale = (0.5, 0.5, 0.5)
ob_plane_035.lineart.crease_threshold = 0.0
ob_plane_034.location = (6.0, -0.5, 0.7643)
ob_plane_034.scale = (0.5, 0.5, 0.5)
ob_plane_034.lineart.crease_threshold = 0.0
ob_plane_033.location = (5.0, -0.5, 0.7643)
ob_plane_033.scale = (0.5, 0.5, 0.5)
ob_plane_033.lineart.crease_threshold = 0.0
ob_plane_032.location = (4.0, -0.5, 0.7643)
ob_plane_032.scale = (0.5, 0.5, 0.5)
ob_plane_032.lineart.crease_threshold = 0.0
ob_plane_031.location = (3.0, -0.5, 0.7643)
ob_plane_031.scale = (0.5, 0.5, 0.5)
ob_plane_031.lineart.crease_threshold = 0.0
ob_plane_030.location = (2.0, -0.5, 0.7643)
ob_plane_030.scale = (0.5, 0.5, 0.5)
ob_plane_030.lineart.crease_threshold = 0.0
ob_plane_029.location = (1.0, -0.5, 0.7643)
ob_plane_029.scale = (0.5, 0.5, 0.5)
ob_plane_029.lineart.crease_threshold = 0.0
ob_plane_028.location = (13.0, 0.5, 0.7643)
ob_plane_028.scale = (0.5, 0.5, 0.5)
ob_plane_028.lineart.crease_threshold = 0.0
ob_plane_027.location = (12.0, 0.5, 0.7643)
ob_plane_027.scale = (0.5, 0.5, 0.5)
ob_plane_027.lineart.crease_threshold = 0.0
ob_plane_026.location = (11.0, 0.5, 0.7643)
ob_plane_026.scale = (0.5, 0.5, 0.5)
ob_plane_026.lineart.crease_threshold = 0.0
ob_plane_025.location = (10.0, 0.5, 0.7643)
ob_plane_025.scale = (0.5, 0.5, 0.5)
ob_plane_025.lineart.crease_threshold = 0.0
ob_plane_024.location = (9.0, 0.5, 0.7643)
ob_plane_024.scale = (0.5, 0.5, 0.5)
ob_plane_024.lineart.crease_threshold = 0.0
ob_plane_023.location = (8.0, 0.5, 0.7643)
ob_plane_023.scale = (0.5, 0.5, 0.5)
ob_plane_023.lineart.crease_threshold = 0.0
ob_plane_022.location = (7.0, 0.5, 0.7643)
ob_plane_022.scale = (0.5, 0.5, 0.5)
ob_plane_022.lineart.crease_threshold = 0.0
ob_plane_021.location = (6.0, 0.5, 0.7643)
ob_plane_021.scale = (0.5, 0.5, 0.5)
ob_plane_021.lineart.crease_threshold = 0.0
ob_plane_020.location = (5.0, 0.5, 0.7643)
ob_plane_020.scale = (0.5, 0.5, 0.5)
ob_plane_020.lineart.crease_threshold = 0.0
ob_plane_019.location = (4.0, 0.5, 0.7643)
ob_plane_019.scale = (0.5, 0.5, 0.5)
ob_plane_019.lineart.crease_threshold = 0.0
ob_plane_018.location = (3.0, 0.5, 0.7643)
ob_plane_018.scale = (0.5, 0.5, 0.5)
ob_plane_018.lineart.crease_threshold = 0.0
ob_plane_017.location = (2.0, 0.5, 0.7643)
ob_plane_017.scale = (0.5, 0.5, 0.5)
ob_plane_017.lineart.crease_threshold = 0.0
ob_plane_016.location = (1.0, 0.5, 0.7643)
ob_plane_016.scale = (0.5, 0.5, 0.5)
ob_plane_016.lineart.crease_threshold = 0.0
ob_plane_013.location = (4.5, -1.5, 0.0)
ob_plane_013.scale = (0.5, 0.5, 0.5)
ob_plane_013.lineart.crease_threshold = 0.0
ob_plane_012.location = (3.5, -1.5, 0.0)
ob_plane_012.scale = (0.5, 0.5, 0.5)
ob_plane_012.lineart.crease_threshold = 0.0
ob_plane_011.location = (2.5, -1.5, 0.0)
ob_plane_011.scale = (0.5, 0.5, 0.5)
ob_plane_011.lineart.crease_threshold = 0.0
ob_plane_010.location = (1.5, -1.5, 0.0)
ob_plane_010.scale = (0.5, 0.5, 0.5)
ob_plane_010.lineart.crease_threshold = 0.0
ob_plane_009.location = (0.5, -1.5, 0.0)
ob_plane_009.scale = (0.5, 0.5, 0.5)
ob_plane_009.lineart.crease_threshold = 0.0
ob_plane_008.location = (-0.5, -1.5, 0.0)
ob_plane_008.scale = (0.5, 0.5, 0.5)
ob_plane_008.lineart.crease_threshold = 0.0
ob_plane_007.location = (4.5, -0.5, 0.0)
ob_plane_007.scale = (0.5, 0.5, 0.5)
ob_plane_007.lineart.crease_threshold = 0.0
ob_plane_006.location = (3.5, -0.5, 0.0)
ob_plane_006.scale = (0.5, 0.5, 0.5)
ob_plane_006.lineart.crease_threshold = 0.0
ob_plane_005.location = (2.5, -0.5, 0.0)
ob_plane_005.scale = (0.5, 0.5, 0.5)
ob_plane_005.lineart.crease_threshold = 0.0
ob_plane_004.location = (1.5, -0.5, 0.0)
ob_plane_004.scale = (0.5, 0.5, 0.5)
ob_plane_004.lineart.crease_threshold = 0.0
ob_plane_003.location = (0.5, -0.5, 0.0)
ob_plane_003.scale = (0.5, 0.5, 0.5)
ob_plane_003.lineart.crease_threshold = 0.0
ob_plane_002.location = (-0.5, -0.5, 0.0)
ob_plane_002.scale = (0.5, 0.5, 0.5)
ob_plane_002.lineart.crease_threshold = 0.0
ob_plane_001.location = (0.5, 0.5, 0.0)
ob_plane_001.scale = (0.5, 0.5, 0.5)
ob_plane_001.lineart.crease_threshold = 0.0
ob_plane.location = (-0.5, 0.5, 0.0)
ob_plane.scale = (0.5, 0.5, 0.5)
ob_plane.lineart.crease_threshold = 0.0
ob_lamp.location = (4.076, 1.005, 5.904)
ob_lamp.rotation_euler = (0.6503, 0.05522, 1.866)
ob_lamp.lock_rotations_4d = False
ob_lamp.empty_display_type = 'ARROWS'
ob_lamp.color = (0.0, 0.0, 0.0, 0.0)
ob_lamp.lineart.crease_threshold = 0.0
ob_camera.location = (7.481, -6.508, 5.344)
ob_camera.rotation_euler = (1.109, 0.01082, 0.8149)
ob_camera.lock_rotations_4d = False
ob_camera.empty_display_type = 'ARROWS'
ob_camera.color = (0.0, 0.0, 0.0, 0.0)
ob_camera.display_type = 'WIRE'
ob_camera.lineart.crease_threshold = 0.0
ob_plane_015.location = (0.794, -0.237, 1.408)
ob_plane_015.lineart.crease_threshold = 0.0
ob_plane_014.location = (0.7941, -0.2366, 0.6969)
ob_plane_014.lineart.crease_threshold = 0.0
ob_plane_040.location = (5.949, 0.22, 3.576)
ob_plane_040.lineart.crease_threshold = 0.0
ob_plane_039.location = (5.949, 0.2202, 2.264)
ob_plane_039.lineart.crease_threshold = 0.0

# ---- collection membership
col_collection_1.objects.link(ob_plane_038)
col_collection_1.objects.link(ob_plane_037)
col_collection_1.objects.link(ob_plane_036)
col_collection_1.objects.link(ob_plane_035)
col_collection_1.objects.link(ob_plane_034)
col_collection_1.objects.link(ob_plane_033)
col_collection_1.objects.link(ob_plane_032)
col_collection_1.objects.link(ob_plane_031)
col_collection_1.objects.link(ob_plane_030)
col_collection_1.objects.link(ob_plane_029)
col_collection_1.objects.link(ob_plane_028)
col_collection_1.objects.link(ob_plane_027)
col_collection_1.objects.link(ob_plane_026)
col_collection_1.objects.link(ob_plane_025)
col_collection_1.objects.link(ob_plane_024)
col_collection_1.objects.link(ob_plane_023)
col_collection_1.objects.link(ob_plane_022)
col_collection_1.objects.link(ob_plane_021)
col_collection_1.objects.link(ob_plane_020)
col_collection_1.objects.link(ob_plane_019)
col_collection_1.objects.link(ob_plane_018)
col_collection_1.objects.link(ob_plane_017)
col_collection_1.objects.link(ob_plane_016)
col_collection_1.objects.link(ob_plane_013)
col_collection_1.objects.link(ob_plane_012)
col_collection_1.objects.link(ob_plane_011)
col_collection_1.objects.link(ob_plane_010)
col_collection_1.objects.link(ob_plane_009)
col_collection_1.objects.link(ob_plane_008)
col_collection_1.objects.link(ob_plane_007)
col_collection_1.objects.link(ob_plane_006)
col_collection_1.objects.link(ob_plane_005)
col_collection_1.objects.link(ob_plane_004)
col_collection_1.objects.link(ob_plane_003)
col_collection_1.objects.link(ob_plane_002)
col_collection_1.objects.link(ob_plane_001)
col_collection_1.objects.link(ob_plane)
col_collection_1.objects.link(ob_lamp)
col_collection_1.objects.link(ob_camera)
col_collection_11.objects.link(ob_plane_013)
col_collection_11.objects.link(ob_plane_012)
col_collection_11.objects.link(ob_plane_011)
col_collection_11.objects.link(ob_plane_010)
col_collection_11.objects.link(ob_plane_009)
col_collection_11.objects.link(ob_plane_008)
col_collection_11.objects.link(ob_plane_007)
col_collection_11.objects.link(ob_plane_006)
col_collection_11.objects.link(ob_plane_005)
col_collection_11.objects.link(ob_plane_004)
col_collection_11.objects.link(ob_plane_003)
col_collection_11.objects.link(ob_plane_002)
col_collection_11.objects.link(ob_plane_001)
col_collection_11.objects.link(ob_plane)
col_collection_11.objects.link(ob_lamp)
col_collection_12.objects.link(ob_plane_015)
col_collection_12.objects.link(ob_plane_014)
col_collection_16.objects.link(ob_plane_038)
col_collection_16.objects.link(ob_plane_037)
col_collection_16.objects.link(ob_plane_036)
col_collection_16.objects.link(ob_plane_035)
col_collection_16.objects.link(ob_plane_034)
col_collection_16.objects.link(ob_plane_033)
col_collection_16.objects.link(ob_plane_032)
col_collection_16.objects.link(ob_plane_031)
col_collection_16.objects.link(ob_plane_030)
col_collection_16.objects.link(ob_plane_029)
col_collection_16.objects.link(ob_plane_028)
col_collection_16.objects.link(ob_plane_027)
col_collection_16.objects.link(ob_plane_026)
col_collection_16.objects.link(ob_plane_025)
col_collection_16.objects.link(ob_plane_024)
col_collection_16.objects.link(ob_plane_023)
col_collection_16.objects.link(ob_plane_022)
col_collection_16.objects.link(ob_plane_021)
col_collection_16.objects.link(ob_plane_020)
col_collection_16.objects.link(ob_plane_019)
col_collection_16.objects.link(ob_plane_018)
col_collection_16.objects.link(ob_plane_017)
col_collection_16.objects.link(ob_plane_016)
col_collection_17.objects.link(ob_plane_040)
col_collection_17.objects.link(ob_plane_039)

# ---- scene / render settings (as saved in the file)
scene.camera = ob_camera
scene.frame_start = 1; scene.frame_end = 250; scene.frame_set(72)
scene.render.engine = 'BLENDER_EEVEE_NEXT'
scene.render.image_settings.color_mode = 'RGB'
scene.render.image_settings.compression = 90
scene.render.resolution_percentage = 50
scene.render.dither_intensity = 0.0
scene.render.bake_margin = 2
scene.render.bake_bias = 0.0
scene.cycles.use_denoising = False
scene.cycles.samples = 10
scene.cycles.sampling_pattern = 'TABULATED_SOBOL'
scene.cycles.light_sampling_threshold = 0.0
scene.cycles.use_adaptive_sampling = False
scene.cycles.use_light_tree = False
scene.cycles.blur_glossy = 0.0
scene.cycles.volume_bounces = 1
scene.cycles.pixel_filter_type = 'GAUSSIAN'
scene.cycles.sample_clamp_indirect = 0.0
scene.view_settings.view_transform = 'Standard'
bpy.context.view_layer.update()
